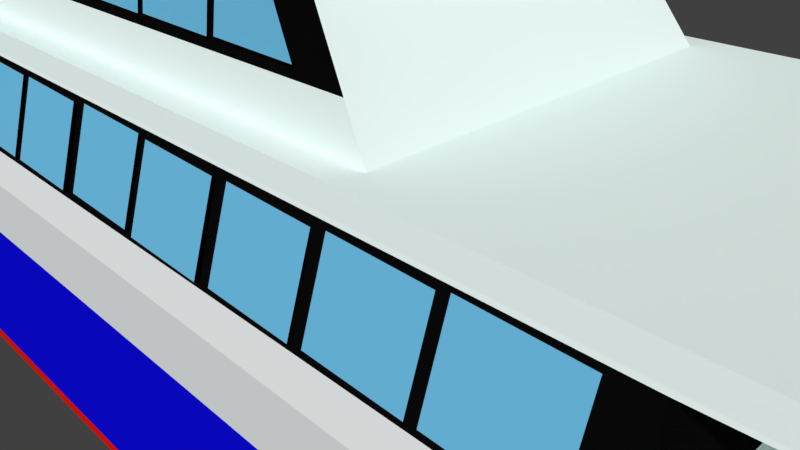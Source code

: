 # Source: STATEK_1.blend  (saved by Blender 2.82.7; exported with 4.5.12 LTS)
import bpy
from mathutils import Matrix  # noqa: F401  (used for matrix-valued properties, if any)

bpy.ops.wm.read_factory_settings(use_empty=True)
scene = bpy.context.scene
scene.name = 'Scene'

# ---- collections
col_collection_1 = bpy.data.collections.new('Collection 1'); scene.collection.children.link(col_collection_1)

# ---- materials (node trees are filled in below, after node groups)
mat_material = bpy.data.materials.new('Material')
mat_material.alpha_threshold = 0.0
mat_material.use_transparent_shadow = False
mat_material.diffuse_color = (0.8795, 1.0, 0.971, 1.0)
mat_material.specular_color = (1.0, 0.9787, 0.9163)
mat_material.roughness = 0.5
mat_material.line_color = (0.0, 0.0, 0.0, 1.0)
mat_material_001 = bpy.data.materials.new('Material.001')
mat_material_001.alpha_threshold = 0.0
mat_material_001.use_transparent_shadow = False
mat_material_001.diffuse_color = (0.004297, 0.003582, 0.8, 1.0)
mat_material_001.roughness = 0.5
mat_material_002 = bpy.data.materials.new('Material.002')
mat_material_002.alpha_threshold = 0.0
mat_material_002.use_transparent_shadow = False
mat_material_002.diffuse_color = (0.003095, 0.003095, 0.003095, 1.0)
mat_material_002.roughness = 0.5
mat_material_003 = bpy.data.materials.new('Material.003')
mat_material_003.alpha_threshold = 0.0
mat_material_003.use_transparent_shadow = False
mat_material_003.diffuse_color = (0.1567, 0.5279, 0.8, 1.0)
mat_material_003.roughness = 0.5
mat_material_004 = bpy.data.materials.new('Material.004')
mat_material_004.alpha_threshold = 0.0
mat_material_004.use_transparent_shadow = False
mat_material_004.diffuse_color = (0.8, 0.01244, 0.003525, 1.0)
mat_material_004.roughness = 0.5
mat_material_005 = bpy.data.materials.new('Material.005')
mat_material_005.alpha_threshold = 0.0
mat_material_005.use_transparent_shadow = False
mat_material_005.diffuse_color = (0.8565, 0.8829, 0.8829, 1.0)
mat_material_005.roughness = 0.5
mat_material_006 = bpy.data.materials.new('Material.006')
mat_material_006.alpha_threshold = 0.0
mat_material_006.use_transparent_shadow = False
mat_material_006.diffuse_color = (0.8, 0.4519, 0.2354, 1.0)
mat_material_006.roughness = 0.5

# ---- material node trees

# ---- world
world_world = bpy.data.worlds.new('World'); scene.world = world_world
world_world.color = (0.05088, 0.05088, 0.05088)
world_world.use_sun_shadow = False
world_world.sun_shadow_jitter_overblur = 0.0
world_world.cycles.sampling_method = 'MANUAL'

# ---- cameras
cam_camera = bpy.data.cameras.new('Camera')
cam_camera.clip_end = 100.0
cam_camera.lens = 35.0
cam_camera.sensor_width = 32.0
cam_camera.sensor_height = 18.0
cam_camera.ortho_scale = 7.314
cam_camera.dof.focus_distance = 0.0
cam_camera.dof.aperture_fstop = 128.0

# ---- meshes
me_cube = bpy.data.meshes.new('Cube')
me_cube.from_pydata([(0.9728, 1.123, -1.087), (0.9728, -1.866, -1.087), (-0.9728, -1.866, -1.087), (-0.9728, 1.265, -1.087), (1.297, 1.123, 1.507), (1.297, -1.925, 1.507), (-1.297, -1.925, 1.507), (-1.297, 1.123, 1.507), (2.474e-07, 1.5, -1.545), (1.548e-08, -1.866, -1.606), (3.247e-07, 2.488, 1.582), (-6.803e-07, -1.925, 1.507), (1.297, 1.123, -0.2183), (1.297, -1.866, -0.2183), (-1.297, -1.866, -0.2183), (-1.297, 1.123, -0.2183), (2.733e-07, 2.107, -0.2183), (-2.176e-07, -1.866, -0.2183), (1.297, 1.123, -0.1278), (1.297, -2.139, -0.1278), (-1.297, -2.139, -0.1278), (-1.297, 1.123, -0.1278), (2.76e-07, 2.135, -0.1278), (-2.418e-07, -2.139, -0.1278), (1.297, 1.123, 1.047), (1.297, -2.021, 1.047), (-1.297, -2.021, 1.047), (-1.297, 1.123, 1.047), (3.11e-07, 2.392, 1.047), (-5.57e-07, -2.021, 1.047), (1.297, 1.123, 1.507), (1.297, -1.627, 1.507), (3.247e-07, 2.48, 1.591), (-1.297, 1.123, 1.507), (-6.803e-07, -1.627, 1.507), (-1.297, -1.627, 1.507), (1.094, 1.069, 2.497), (1.094, -1.902, 2.497), (2.458e-07, 1.756, 2.497), (-1.094, 1.112, 2.497), (-6.019e-07, -1.902, 2.497), (-1.094, -1.902, 2.497), (-1.114, -1.903, 2.362), (-1.114, 1.113, 2.362), (2.535e-07, 1.846, 2.362), (1.114, 1.074, 2.362), (-6.095e-07, -1.903, 2.362), (1.114, -1.903, 2.362), (-1.119, 1.114, 2.339), (2.554e-07, 1.636, 2.339), (1.119, 1.076, 2.339), (1.119, -1.614, 2.339), (-1.119, -1.614, 2.339), (-6.114e-07, -1.614, 2.339), (0.9728, 0.1435, -1.087), (-0.9728, 0.1435, -1.087), (1.297, 0.1266, 1.507), (-1.297, 0.1266, 1.507), (1.808e-07, 0.179, -1.606), (-1.297, 0.1435, -0.2183), (1.297, 0.1435, -0.2183), (-1.297, 0.06529, -0.1278), (1.297, 0.07994, -0.1278), (-1.297, 0.0992, 1.047), (1.297, 0.1138, 1.047), (1.297, 0.1446, 1.507), (-1.297, 0.2122, 1.507), (1.094, 0.09489, 2.497), (-1.094, 0.1259, 2.497), (2.389e-09, 0.1243, 2.497), (1.114, 0.09822, 2.362), (-1.114, 0.1262, 2.362), (-1.119, 0.2095, 2.339), (1.119, 0.1147, 2.339), (0.9601, 0.102, 2.497), (0.9601, -1.214, 2.497), (-5.683e-07, -1.214, 2.497), (-0.9601, -1.214, 2.497), (-3.797e-08, 0.1214, 2.497), (-0.9601, 0.1224, 2.497), (0.822, 0.08472, 3.477), (0.822, -1.042, 3.477), (-5.237e-07, -1.042, 3.477), (-0.822, -1.042, 3.477), (-6.967e-08, 0.1013, 3.477), (-0.822, 0.1022, 3.477), (0.8031, 0.07852, 3.584), (0.8031, -1.148, 3.584), (-5.169e-07, -1.148, 3.584), (-0.8031, -1.148, 3.584), (-7.332e-08, 0.09472, 3.584), (-0.8031, 0.0956, 3.584), (2.233e-07, 1.073, 2.863), (-0.8422, 0.7232, 2.863), (-0.8422, 0.1085, 2.863), (0.8422, 0.6962, 2.863), (0.8422, 0.08917, 2.863), (3.589e-08, 0.1075, 2.863), (1.816e-07, 0.6401, 4.211), (-0.4912, 0.4363, 4.211), (-0.4912, 0.07766, 4.211), (0.4912, 0.4205, 4.211), (0.4912, 0.0664, 4.211), (7.229e-08, 0.07708, 4.211), (1.816e-07, 0.6401, 4.211), (-0.4912, 0.4363, 4.211), (-0.4912, 0.07766, 4.211), (0.4912, 0.4205, 4.211), (0.4912, 0.0664, 4.211), (7.229e-08, 0.07708, 4.211), (0.6618, 0.08038, 3.584), (0.6618, -0.3499, 3.584), (-4.639e-07, -0.3499, 3.584), (-0.6618, -0.3499, 3.584), (-9.834e-08, 0.08606, 3.584), (-0.6618, 0.08637, 3.584), (0.479, 0.07248, 4.217), (0.479, -0.1369, 4.217), (-3.949e-07, -0.1369, 4.217), (-0.479, -0.1369, 4.217), (-1.303e-07, 0.07524, 4.217), (-0.479, 0.07539, 4.217), (0.3242, 0.03896, 4.217), (0.3242, -0.1028, 4.217), (-3.411e-07, -0.1028, 4.217), (-0.3242, -0.1028, 4.217), (-1.62e-07, 0.04083, 4.217), (-0.3242, 0.04094, 4.217), (0.3242, 0.03896, 4.423), (0.3242, -0.1028, 4.423), (-3.411e-07, -0.1028, 4.423), (-0.3242, -0.1028, 4.423), (-1.62e-07, 0.04083, 4.423), (-0.3242, 0.04094, 4.423), (1.945e-07, 0.7629, 4.318), (-0.5973, 0.5075, 4.318), (-0.5973, 0.05802, 4.318), (0.5973, 0.4877, 4.318), (0.5973, 0.04391, 4.318), (6.166e-08, 0.0573, 4.318), (1.379e-07, 0.4938, 4.318), (-0.09589, 0.3934, 4.318), (-0.09589, 0.2168, 4.318), (0.07819, 0.3856, 4.318), (0.07819, 0.2112, 4.318), (1.051e-07, 0.2165, 4.318), (1.249e-07, 0.08502, 5.655), (-0.04381, 0.05521, 5.655), (-0.04381, 0.002763, 5.655), (0.04381, 0.0529, 5.655), (0.04381, 0.001116, 5.655), (1.152e-07, 0.002678, 5.655), (1.249e-07, 0.08502, 5.655), (-0.04381, 0.05521, 5.655), (-0.04381, 0.002763, 5.655), (0.04381, 0.0529, 5.655), (0.04381, 0.001116, 5.655), (1.152e-07, 0.002678, 5.655), (1.266e-07, 0.1017, 5.655), (-0.05797, 0.0623, 5.655), (-0.05797, -0.007104, 5.655), (0.05797, 0.05924, 5.655), (0.05797, -0.009283, 5.655), (1.137e-07, -0.007216, 5.655), (1.266e-07, 0.1017, 5.701), (-0.05797, 0.0623, 5.701), (-0.05797, -0.007104, 5.701), (0.05797, 0.05924, 5.701), (0.05797, -0.009283, 5.701), (1.137e-07, -0.007216, 5.701), (0.4864, 1.437, -1.347), (0.4864, -1.866, -1.347), (0.6485, 2.076, 1.507), (0.6485, -1.925, 1.507), (0.6485, -1.866, -0.2183), (0.6485, 1.844, -0.2183), (0.6485, 1.856, -0.1278), (0.6485, -2.139, -0.1278), (0.6485, 2.014, 1.047), (0.6485, -2.021, 1.047), (0.6485, 2.076, 1.507), (0.6485, -1.627, 1.507), (0.5469, 1.66, 2.497), (0.5469, -1.902, 2.497), (0.5569, -1.903, 2.362), (0.5569, 1.708, 2.362), (0.5593, 1.645, 2.339), (0.5593, -1.614, 2.339), (0.5469, 0.1096, 2.497), (0.4864, 0.1612, -1.347), (0.48, -1.214, 2.497), (0.48, 0.1117, 2.497), (0.411, -1.042, 3.477), (0.411, 0.09301, 3.477), (0.4015, -1.148, 3.584), (0.4015, 0.08662, 3.584), (0.4211, 0.8844, 2.863), (0.4211, 0.09832, 2.863), (0.2456, 0.5303, 4.211), (0.2456, 0.07174, 4.211), (0.2456, 0.5303, 4.211), (0.2456, 0.07174, 4.211), (0.3309, -0.3499, 3.584), (0.3309, 0.08322, 3.584), (0.2395, -0.1369, 4.217), (0.2395, 0.07386, 4.217), (0.1621, -0.1028, 4.217), (0.1621, 0.0399, 4.217), (0.1621, -0.1028, 4.423), (0.1621, 0.0399, 4.423), (0.2987, 0.6253, 4.318), (0.2987, 0.0506, 4.318), (0.0391, 0.4397, 4.318), (0.0391, 0.2138, 4.318), (0.0219, 0.06896, 5.655), (0.0219, 0.001897, 5.655), (0.0219, 0.06896, 5.655), (0.0219, 0.001897, 5.655), (0.02899, 0.0805, 5.655), (0.02899, -0.00825, 5.655), (0.02899, 0.0805, 5.701), (0.02899, -0.00825, 5.701), (0.2432, 1.473, -1.476), (0.2432, -1.866, -1.476), (0.3243, 2.326, 1.507), (0.3243, -1.925, 1.507), (0.3243, -1.866, -0.2183), (0.3243, 1.977, -0.2183), (0.3243, 1.995, -0.1278), (0.3243, -2.139, -0.1278), (0.3243, 2.233, 1.047), (0.3243, -2.021, 1.047), (0.3243, 2.326, 1.507), (0.3243, -1.627, 1.507), (0.2735, 1.729, 2.497), (0.2735, -1.902, 2.497), (0.2784, -1.903, 2.362), (0.2797, -1.614, 2.339), (0.2432, 0.1701, -1.476), (0.24, -1.214, 2.497), (0.2055, -1.042, 3.477), (0.2008, -1.148, 3.584), (0.2105, 0.9785, 2.863), (0.1228, 0.5852, 4.211), (0.1228, 0.5852, 4.211), (0.1655, -0.3499, 3.584), (0.1197, -0.1369, 4.217), (0.08106, -0.1028, 4.217), (0.08106, -0.1028, 4.423), (0.1493, 0.6941, 4.318), (0.01955, 0.4667, 4.318), (0.01095, 0.07699, 5.655), (0.01095, 0.07699, 5.655), (0.01449, 0.09112, 5.655), (0.01449, 0.09112, 5.701), (0.2784, 1.798, 2.362), (0.2797, 1.703, 2.339), (0.2735, 0.1169, 2.497), (0.24, 0.1165, 2.497), (0.2055, 0.09716, 3.477), (0.2008, 0.09067, 3.584), (0.2105, 0.1029, 2.863), (0.1228, 0.07441, 4.211), (0.1228, 0.07441, 4.211), (0.1655, 0.08464, 3.584), (0.1197, 0.07455, 4.217), (0.08106, 0.04037, 4.217), (0.08106, 0.04037, 4.423), (0.1493, 0.05395, 4.318), (0.01955, 0.2152, 4.318), (0.01095, 0.002288, 5.655), (0.01095, 0.002288, 5.655), (0.01449, -0.007733, 5.655), (0.01449, -0.007733, 5.701), (0.9386, 1.412, 2.362), (0.9422, 1.381, 2.339), (0.8204, 0.1022, 2.497), (0.7201, 0.1068, 2.497), (0.6165, 0.08887, 3.477), (0.6023, 0.08257, 3.584), (0.6316, 0.09374, 2.863), (0.3684, 0.06907, 4.211), (0.3684, 0.06907, 4.211), (0.4964, 0.0818, 3.584), (0.3592, 0.07317, 4.217), (0.2432, 0.03943, 4.217), (0.2432, 0.03943, 4.423), (0.448, 0.04726, 4.318), (0.05865, 0.2125, 4.318), (0.03286, 0.001507, 5.655), (0.03286, 0.001507, 5.655), (0.04348, -0.008767, 5.655), (0.04348, -0.008767, 5.701), (0.8329, 1.3, -1.217), (0.7296, -1.866, -1.217), (1.076, 1.62, 1.507), (0.9728, -1.925, 1.507), (0.9728, -1.866, -0.2183), (1.076, 1.504, -0.2183), (1.076, 1.51, -0.1278), (0.9728, -2.139, -0.1278), (1.076, 1.589, 1.047), (0.9728, -2.021, 1.047), (1.076, 1.62, 1.507), (0.9728, -1.627, 1.507), (0.9237, 1.385, 2.497), (0.8204, -1.902, 2.497), (0.8353, -1.903, 2.362), (0.839, -1.614, 2.339), (0.7296, 0.1524, -1.217), (0.7201, -1.214, 2.497), (0.6165, -1.042, 3.477), (0.6023, -1.148, 3.584), (0.6316, 0.7903, 2.863), (0.3684, 0.4754, 4.211), (0.3684, 0.4754, 4.211), (0.4964, -0.3499, 3.584), (0.3592, -0.1369, 4.217), (0.2432, -0.1028, 4.217), (0.2432, -0.1028, 4.423), (0.448, 0.5565, 4.318), (0.05865, 0.4127, 4.318), (0.03286, 0.06093, 5.655), (0.03286, 0.06093, 5.655), (0.04348, 0.06987, 5.655), (0.04348, 0.06987, 5.701), (-0.4864, 1.488, -1.347), (-0.4864, -1.866, -1.347), (-0.6485, 2.076, 1.507), (-0.6485, -1.925, 1.507), (-0.6485, 1.844, -0.2183), (-0.6485, -1.866, -0.2183), (-0.6485, 1.856, -0.1278), (-0.6485, -2.139, -0.1278), (-0.6485, 2.014, 1.047), (-0.6485, -2.021, 1.047), (-0.6485, 2.076, 1.507), (-0.6485, -1.627, 1.507), (-0.5469, 1.682, 2.497), (-0.5469, -1.902, 2.497), (-0.5569, -1.903, 2.362), (-0.5569, 1.728, 2.362), (-0.5593, 1.664, 2.339), (-0.5593, -1.614, 2.339), (-0.5469, 0.1251, 2.497), (-0.4864, 0.1612, -1.347), (-0.48, -1.214, 2.497), (-0.48, 0.1219, 2.497), (-0.411, -1.042, 3.477), (-0.411, 0.1018, 3.477), (-0.4015, -1.148, 3.584), (-0.4015, 0.09516, 3.584), (-0.4211, 0.8979, 2.863), (-0.4211, 0.108, 2.863), (-0.2456, 0.5382, 4.211), (-0.2456, 0.07737, 4.211), (-0.2456, 0.5382, 4.211), (-0.2456, 0.07737, 4.211), (-0.3309, -0.3499, 3.584), (-0.3309, 0.08621, 3.584), (-0.2395, -0.1369, 4.217), (-0.2395, 0.07532, 4.217), (-0.1621, -0.1028, 4.217), (-0.1621, 0.04088, 4.217), (-0.1621, -0.1028, 4.423), (-0.1621, 0.04088, 4.423), (-0.2987, 0.6352, 4.318), (-0.2987, 0.05766, 4.318), (-0.04795, 0.4436, 4.318), (-0.04795, 0.2166, 4.318), (-0.0219, 0.07011, 5.655), (-0.0219, 0.002721, 5.655), (-0.0219, 0.07011, 5.655), (-0.0219, 0.002721, 5.655), (-0.02899, 0.08202, 5.655), (-0.02899, -0.00716, 5.655), (-0.02899, 0.08202, 5.701), (-0.02899, -0.00716, 5.701), (-0.2784, 1.808, 2.362), (-0.2797, 1.712, 2.339), (-0.2735, 0.1247, 2.497), (-0.24, 0.1216, 2.497), (-0.2055, 0.1015, 3.477), (-0.2008, 0.09494, 3.584), (-0.2105, 0.1077, 2.863), (-0.1228, 0.07722, 4.211), (-0.1228, 0.07722, 4.211), (-0.1655, 0.08614, 3.584), (-0.1197, 0.07528, 4.217), (-0.08106, 0.04086, 4.217), (-0.08106, 0.04086, 4.423), (-0.1493, 0.05748, 4.318), (-0.02397, 0.2165, 4.318), (-0.01095, 0.0027, 5.655), (-0.01095, 0.0027, 5.655), (-0.01449, -0.007188, 5.655), (-0.01449, -0.007188, 5.701), (-0.2432, 1.513, -1.476), (-0.2432, -1.866, -1.476), (-0.3243, 2.326, 1.507), (-0.3243, -1.925, 1.507), (-0.3243, 1.977, -0.2183), (-0.3243, -1.866, -0.2183), (-0.3243, 1.995, -0.1278), (-0.3243, -2.139, -0.1278), (-0.3243, 2.233, 1.047), (-0.3243, -2.021, 1.047), (-0.3243, 2.326, 1.507), (-0.3243, -1.627, 1.507), (-0.2735, 1.74, 2.497), (-0.2735, -1.902, 2.497), (-0.2784, -1.903, 2.362), (-0.2797, -1.614, 2.339), (-0.2432, 0.1701, -1.476), (-0.24, -1.214, 2.497), (-0.2055, -1.042, 3.477), (-0.2008, -1.148, 3.584), (-0.2105, 0.9853, 2.863), (-0.1228, 0.5891, 4.211), (-0.1228, 0.5891, 4.211), (-0.1655, -0.3499, 3.584), (-0.1197, -0.1369, 4.217), (-0.08106, -0.1028, 4.217), (-0.08106, -0.1028, 4.423), (-0.1493, 0.699, 4.318), (-0.02397, 0.4687, 4.318), (-0.01095, 0.07757, 5.655), (-0.01095, 0.07757, 5.655), (-0.01449, 0.09188, 5.655), (-0.01449, 0.09188, 5.701), (-0.8329, 1.341, -1.217), (-0.7296, -1.866, -1.217), (-1.076, 1.62, 1.507), (-0.9728, -1.925, 1.507), (-1.076, 1.504, -0.2183), (-0.9728, -1.866, -0.2183), (-1.076, 1.51, -0.1278), (-0.9728, -2.139, -0.1278), (-1.076, 1.589, 1.047), (-0.9728, -2.021, 1.047), (-1.076, 1.62, 1.507), (-0.9728, -1.627, 1.507), (-0.9237, 1.418, 2.497), (-0.8204, -1.902, 2.497), (-0.8353, -1.903, 2.362), (-0.839, -1.614, 2.339), (-0.7296, 0.1524, -1.217), (-0.7201, -1.214, 2.497), (-0.6165, -1.042, 3.477), (-0.6023, -1.148, 3.584), (-0.6316, 0.8106, 2.863), (-0.3684, 0.4872, 4.211), (-0.3684, 0.4872, 4.211), (-0.4964, -0.3499, 3.584), (-0.3592, -0.1369, 4.217), (-0.2432, -0.1028, 4.217), (-0.2432, -0.1028, 4.423), (-0.448, 0.5713, 4.318), (-0.07192, 0.4185, 4.318), (-0.03286, 0.06266, 5.655), (-0.03286, 0.06266, 5.655), (-0.04348, 0.07216, 5.655), (-0.04348, 0.07216, 5.701), (-0.9386, 1.441, 2.362), (-0.9422, 1.41, 2.339), (-0.8204, 0.1255, 2.497), (-0.7201, 0.1221, 2.497), (-0.6165, 0.102, 3.477), (-0.6023, 0.09538, 3.584), (-0.6316, 0.1082, 2.863), (-0.3684, 0.07751, 4.211), (-0.3684, 0.07751, 4.211), (-0.4964, 0.08629, 3.584), (-0.3592, 0.07536, 4.217), (-0.2432, 0.04091, 4.217), (-0.2432, 0.04091, 4.423), (-0.448, 0.05784, 4.318), (-0.07192, 0.2167, 4.318), (-0.03286, 0.002742, 5.655), (-0.03286, 0.002742, 5.655), (-0.04348, -0.007132, 5.655), (-0.04348, -0.007132, 5.701), (1.134, -1.392, 2.303), (1.252, -1.39, 1.775), (1.137, -1.557, 2.296), (1.254, -1.555, 1.768), (1.254, -1.372, 1.771), (1.14, -1.375, 2.287), (1.252, -1.211, 1.778), (1.137, -1.213, 2.294), (1.258, -1.188, 1.77), (1.144, -1.191, 2.281), (1.255, -1.028, 1.777), (1.141, -1.031, 2.288), (-1.137, 1.115, 2.251), (2.627e-07, 1.725, 2.26), (1.137, 1.08, 2.251), (1.137, -1.615, 2.251), (-1.137, -1.615, 2.251), (-6.187e-07, -1.615, 2.251), (1.137, 0.1178, 2.251), (-1.137, 0.2098, 2.251), (0.5687, -1.615, 2.251), (0.5687, 1.69, 2.251), (0.2843, -1.615, 2.251), (0.2843, 1.768, 2.251), (0.9563, 1.406, 2.251), (0.853, -1.615, 2.251), (-0.5687, -1.615, 2.251), (-0.5687, 1.708, 2.251), (-0.2843, 1.777, 2.251), (-0.2843, -1.615, 2.251), (-0.853, -1.615, 2.251), (-0.9563, 1.432, 2.251), (-1.249, 1.12, 1.731), (3.06e-07, 2.253, 1.793), (1.249, 1.11, 1.731), (1.249, -1.623, 1.731), (-1.249, -1.623, 1.731), (-6.617e-07, -1.623, 1.731), (1.249, 0.1365, 1.731), (-1.249, 0.2115, 1.731), (0.6245, -1.623, 1.731), (0.6245, 1.96, 1.731), (0.3122, -1.623, 1.731), (0.3122, 2.158, 1.731), (1.04, 1.556, 1.731), (0.9367, -1.623, 1.731), (-0.6245, -1.623, 1.731), (-0.6245, 1.965, 1.731), (-0.3122, 2.16, 1.731), (-0.3122, -1.623, 1.731), (-0.9367, -1.623, 1.731), (-1.04, 1.563, 1.731), (1.27, -1.005, 1.78), (1.156, -1.007, 2.292), (1.267, -0.8452, 1.787), (1.153, -0.8474, 2.298), (1.255, -0.8185, 1.788), (1.142, -0.8207, 2.299), (1.253, -0.6585, 1.795), (1.139, -0.6608, 2.306), (1.266, -0.634, 1.788), (1.152, -0.6362, 2.299), (1.263, -0.474, 1.794), (1.149, -0.4763, 2.306), (1.259, -0.4472, 1.78), (1.145, -0.4494, 2.291), (1.257, -0.2872, 1.787), (1.143, -0.2895, 2.298), (1.261, -0.2626, 1.779), (1.147, -0.2648, 2.29), (1.258, -0.1026, 1.785), (1.144, -0.1048, 2.297), (1.257, 0.1435, 1.781), (1.143, 0.1413, 2.292), (1.255, 0.3035, 1.788), (1.141, 0.3013, 2.299), (1.251, 0.8842, 1.831), (1.137, 0.882, 2.343), (1.248, 1.044, 1.838), (1.134, 1.042, 2.349), (1.258, 0.3238, 1.786), (1.144, 0.3216, 2.297), (1.255, 0.4838, 1.793), (1.141, 0.4816, 2.304), (1.253, 0.5088, 1.795), (1.139, 0.5066, 2.306), (1.25, 0.6688, 1.802), (1.136, 0.6665, 2.313), (0.9245, -0.7527, 2.837), (0.8449, -0.755, 3.335), (0.9217, -0.5927, 2.843), (0.8421, -0.595, 3.342), (1.313, -0.06868, 1.505), (1.126, -0.07113, 2.344), (1.309, 0.1049, 1.516), (1.122, 0.1024, 2.355), (1.134, -1.392, 2.303), (1.252, -1.39, 1.775), (1.137, -1.557, 2.296), (1.254, -1.555, 1.768), (1.254, -1.372, 1.771), (1.14, -1.375, 2.287), (1.252, -1.211, 1.778), (1.137, -1.213, 2.294), (1.258, -1.188, 1.77), (1.144, -1.191, 2.281), (1.255, -1.028, 1.777), (1.141, -1.031, 2.288), (1.27, -1.005, 1.78), (1.156, -1.007, 2.292), (1.267, -0.8452, 1.787), (1.153, -0.8474, 2.298), (1.255, -0.8185, 1.788), (1.142, -0.8207, 2.299), (1.253, -0.6585, 1.795), (1.139, -0.6608, 2.306), (1.266, -0.634, 1.788), (1.152, -0.6362, 2.299), (1.263, -0.474, 1.794), (1.149, -0.4763, 2.306), (1.259, -0.4472, 1.78), (1.145, -0.4494, 2.291), (1.257, -0.2872, 1.787), (1.143, -0.2895, 2.298), (1.261, -0.2626, 1.779), (1.147, -0.2648, 2.29), (1.258, -0.1026, 1.785), (1.144, -0.1048, 2.297), (1.257, 0.1435, 1.781), (1.143, 0.1413, 2.292), (1.255, 0.3035, 1.788), (1.141, 0.3013, 2.299), (0.926, -0.927, 2.838), (0.8495, -0.9293, 3.334), (0.9232, -0.7671, 2.845), (0.8467, -0.7693, 3.341), (1.258, 0.3238, 1.786), (1.144, 0.3216, 2.297), (1.255, 0.4838, 1.793), (1.141, 0.4816, 2.304), (1.253, 0.5088, 1.795), (1.139, 0.5066, 2.306), (1.25, 0.6688, 1.802), (1.136, 0.6665, 2.313), (1.245, 0.6938, 1.825), (1.131, 0.6915, 2.336), (1.242, 0.8538, 1.831), (1.128, 0.8515, 2.342), (1.256, -0.06868, 1.505), (1.069, -0.07113, 2.344), (1.251, 0.1049, 1.516), (1.064, 0.1024, 2.355), (-1.131, -1.394, 2.323), (-1.259, -1.392, 1.794), (-1.134, -1.559, 2.316), (-1.262, -1.557, 1.787), (-1.262, -1.374, 1.791), (-1.137, -1.376, 2.306), (-1.259, -1.213, 1.798), (-1.134, -1.215, 2.313), (-1.266, -1.19, 1.789), (-1.142, -1.192, 2.3), (-1.263, -1.03, 1.796), (-1.139, -1.032, 2.307), (-1.279, -1.007, 1.8), (-1.155, -1.009, 2.311), (-1.276, -0.847, 1.807), (-1.152, -0.8492, 2.318), (-1.263, -0.8203, 1.807), (-1.139, -0.8225, 2.318), (-1.26, -0.6603, 1.814), (-1.136, -0.6626, 2.325), (-1.275, -0.6358, 1.807), (-1.151, -0.638, 2.318), (-1.272, -0.4758, 1.814), (-1.148, -0.4781, 2.325), (-1.267, -0.449, 1.799), (-1.144, -0.4512, 2.311), (-1.264, -0.289, 1.806), (-1.14, -0.2913, 2.317), (-1.269, -0.2644, 1.798), (-1.145, -0.2666, 2.309), (-1.266, -0.1044, 1.805), (-1.142, -0.1067, 2.316), (-1.265, 0.1417, 1.801), (-1.141, 0.1395, 2.312), (-1.262, 0.3017, 1.807), (-1.138, 0.2995, 2.319), (-1.252, 0.8824, 1.801), (-1.128, 0.8802, 2.312), (-1.249, 1.042, 1.808), (-1.125, 1.04, 2.319), (-1.265, 0.322, 1.805), (-1.142, 0.3198, 2.317), (-1.262, 0.482, 1.812), (-1.139, 0.4798, 2.323), (-1.26, 0.507, 1.815), (-1.136, 0.5047, 2.326), (-1.257, 0.667, 1.821), (-1.133, 0.6647, 2.333), (-1.252, 0.692, 1.806), (-1.128, 0.6897, 2.317), (-1.249, 0.852, 1.813), (-1.125, 0.8497, 2.324), (-1.337, -0.07048, 1.525), (-1.134, -0.07294, 2.363), (-1.332, 0.1031, 1.536), (-1.129, 0.1006, 2.374), (0.9168, -0.5743, 2.825), (0.851, -0.5765, 3.336), (0.914, -0.4143, 2.832), (0.8482, -0.4165, 3.343), (0.9206, -0.2218, 2.842), (0.8521, -0.2283, 3.3), (0.9178, -0.05615, 2.848), (0.8696, -0.06021, 3.156), (0.9217, -0.0388, 2.836), (0.8712, -0.04682, 3.126), (0.9203, 0.07927, 2.84), (0.881, -0.03289, 3.102), (0.9294, -1.104, 2.845), (0.8517, -1.028, 3.331), (0.9266, -0.9436, 2.852), (0.8489, -0.9459, 3.337), (0.9275, -0.3957, 2.832), (0.8588, -0.398, 3.343), (0.9247, -0.2357, 2.838), (0.856, -0.238, 3.297), (-5.281e-07, -1.059, 3.381), (-0.8354, -1.059, 3.381), (-0.8354, 0.1042, 3.381), (-6.657e-08, 0.1033, 3.381), (0.8354, -1.059, 3.381), (0.8354, 0.08641, 3.381), (0.4177, 0.09483, 3.381), (0.4177, -1.059, 3.381), (0.2089, -1.059, 3.381), (0.2089, 0.09905, 3.381), (0.6266, 0.09062, 3.381), (0.6266, -1.059, 3.381), (-0.4177, -1.059, 3.381), (-0.4177, 0.1037, 3.381), (-0.2089, 0.1035, 3.381), (-0.2089, -1.059, 3.381), (-0.6266, -1.059, 3.381), (-0.6266, 0.1039, 3.381), (-0.9222, -1.167, 2.766), (-4.667e-08, 0.1159, 2.766), (-5.561e-07, -1.167, 2.766), (-0.9222, 0.1169, 2.766), (0.9222, -1.167, 2.766), (0.9222, 0.09726, 2.766), (0.4611, 0.1066, 2.766), (0.4611, -1.167, 2.766), (0.2305, -1.167, 2.766), (0.2305, 0.1112, 2.766), (0.6916, 0.1019, 2.766), (0.6916, -1.167, 2.766), (-0.4611, -1.167, 2.766), (-0.4611, 0.1164, 2.766), (-0.2305, 0.1161, 2.766), (-0.2305, -1.167, 2.766), (-0.6916, -1.167, 2.766), (-0.6916, 0.1166, 2.766), (-0.9335, -0.7344, 2.837), (-0.8777, -0.7366, 3.336), (-0.9315, -0.5744, 2.844), (-0.8757, -0.5767, 3.343), (-0.9345, -0.9087, 2.839), (-0.8809, -0.911, 3.334), (-0.9326, -0.7487, 2.846), (-0.8789, -0.751, 3.341), (-0.928, -0.5559, 2.826), (-0.8819, -0.5582, 3.337), (-0.9261, -0.3959, 2.832), (-0.88, -0.3982, 3.343), (-0.9307, -0.2035, 2.842), (-0.8827, -0.21, 3.301), (-0.9287, -0.03782, 2.849), (-0.895, -0.04188, 3.157), (-0.9315, -0.02047, 2.837), (-0.8961, -0.0285, 3.126), (-0.9305, 0.09759, 2.84), (-0.903, -0.01457, 3.103), (-0.9369, -1.085, 2.845), (-0.8824, -1.009, 3.331), (-0.9349, -0.9253, 2.852), (-0.8805, -0.9276, 3.338), (-0.9355, -0.3774, 2.832), (-0.8874, -0.3797, 3.343), (-0.9336, -0.2174, 2.839), (-0.8855, -0.2197, 3.298), (-0.5718, 0.5022, 3.902), (1.912e-07, 0.7394, 3.902), (0.5718, 0.07163, 3.902), (6.394e-08, 0.08406, 3.902), (0.5718, 0.4838, 3.902), (-0.5718, 0.08473, 3.902), (0.2859, 0.6116, 3.902), (0.2859, 0.07784, 3.902), (0.143, 0.08095, 3.902), (0.143, 0.6755, 3.902), (0.4289, 0.5477, 3.902), (0.4289, 0.07474, 3.902), (-0.2859, 0.0844, 3.902), (-0.2859, 0.6208, 3.902), (-0.143, 0.6801, 3.902), (-0.143, 0.08423, 3.902), (-0.4289, 0.08457, 3.902), (-0.4289, 0.5615, 3.902), (0.6973, 0.09411, 3.46), (0.5809, 0.09281, 3.874), (0.6951, 0.1863, 3.465), (0.5786, 0.185, 3.88), (0.6975, 0.1984, 3.459), (0.581, 0.1971, 3.874), (0.6952, 0.2906, 3.465), (0.5788, 0.2893, 3.879), (0.6988, 0.3028, 3.464), (0.5824, 0.3015, 3.871), (0.6966, 0.3976, 3.47), (0.5801, 0.3963, 3.876), (0.6954, 0.4095, 3.466), (0.579, 0.4082, 3.88), (0.6931, 0.5519, 3.471), (0.5767, 0.4734, 3.886), (-0.4419, 0.5915, 3.388), (0.2526, 0.2825, 3.395), (-0.4171, 0.4489, 3.859), (0.2774, 0.14, 3.867), (0.5553, -0.0581, 3.411), (0.4794, -0.09341, 3.826), (0.2906, 0.03709, 3.417), (0.3573, -0.0502, 3.831), (0.6622, 0.5822, 3.479), (0.5601, 0.4989, 3.882), (0.0246, 0.8642, 3.483), (0.02247, 0.7359, 3.886), (-0.6627, 0.6065, 3.482), (-0.568, 0.5162, 3.885), (-0.02862, 0.8754, 3.486), (-0.01767, 0.7442, 3.879), (-0.695, 0.1088, 3.457), (-0.5903, 0.1075, 3.872), (-0.6973, 0.201, 3.463), (-0.5926, 0.1997, 3.877), (-0.6949, 0.2131, 3.457), (-0.5902, 0.2118, 3.872), (-0.6971, 0.3053, 3.463), (-0.5925, 0.304, 3.877), (-0.6935, 0.3175, 3.462), (-0.5889, 0.3162, 3.868), (-0.6958, 0.4123, 3.468), (-0.5911, 0.411, 3.874), (-0.6969, 0.4242, 3.463), (-0.5923, 0.4229, 3.878), (-0.6992, 0.5666, 3.469), (-0.5945, 0.4881, 3.883), (2.063e-07, 0.8971, 3.41), (5.067e-08, 0.09514, 3.41), (-0.6998, 0.6068, 3.41), (0.6998, 0.07993, 3.41), (0.6998, 0.5843, 3.41), (-0.6998, 0.09597, 3.41), (0.3499, 0.7407, 3.41), (0.3499, 0.08753, 3.41), (0.1749, 0.09134, 3.41), (0.1749, 0.8189, 3.41), (0.5248, 0.6625, 3.41), (0.5248, 0.08373, 3.41), (-0.3499, 0.09555, 3.41), (-0.3499, 0.7519, 3.41), (-0.1749, 0.8245, 3.41), (-0.1749, 0.09535, 3.41), (-0.5248, 0.09576, 3.41), (-0.5248, 0.6793, 3.41), (-0.5665, 0.4978, 3.922), (0.5665, 0.07128, 3.922), (0.5665, 0.4796, 3.922), (-0.5665, 0.08427, 3.922), (0.2833, 0.6062, 3.922), (0.2833, 0.07744, 3.922), (0.1416, 0.08052, 3.922), (0.1416, 0.6695, 3.922), (0.4249, 0.5429, 3.922), (0.4249, 0.07436, 3.922), (-0.2833, 0.08394, 3.922), (-0.2833, 0.6153, 3.922), (-0.1416, 0.6741, 3.922), (-0.1416, 0.08377, 3.922), (-0.4249, 0.0841, 3.922), (-0.4249, 0.5566, 3.922), (1.905e-07, 0.7329, 3.922), (6.448e-08, 0.0836, 3.922)], [], [(446, 431, 2, 55), (57, 6, 35, 66), (64, 56, 5, 25), (439, 433, 6, 26), (63, 57, 7, 27), (434, 430, 3, 15), (227, 222, 8, 16), (231, 225, 11, 29), (296, 5, 31, 304), (238, 223, 9, 58), (223, 226, 17, 9), (228, 227, 16, 22), (436, 434, 15, 21), (55, 59, 15, 3), (431, 435, 14, 2), (54, 60, 13, 1), (438, 436, 21, 27), (230, 228, 22, 28), (226, 229, 23, 17), (59, 61, 21, 15), (435, 437, 20, 14), (60, 62, 19, 13), (224, 230, 28, 10), (432, 438, 27, 7), (229, 231, 29, 23), (61, 63, 27, 21), (437, 439, 26, 20), (62, 64, 25, 19), (463, 43, 39, 442), (71, 42, 41, 68), (432, 7, 33, 440), (224, 10, 32, 232), (400, 11, 34, 408), (56, 4, 30, 65), (37, 67, 74, 75), (410, 40, 76, 414), (255, 44, 38, 234), (411, 46, 40, 410), (70, 45, 36, 67), (307, 47, 37, 306), (308, 51, 47, 307), (73, 50, 45, 70), (412, 53, 46, 411), (256, 49, 44, 255), (72, 52, 42, 71), (464, 48, 43, 463), (513, 494, 48, 464), (501, 498, 52, 72), (505, 495, 49, 256), (511, 499, 53, 412), (500, 496, 50, 73), (507, 497, 51, 308), (497, 500, 73, 51), (494, 501, 72, 48), (48, 72, 71, 43), (51, 73, 70, 47), (47, 70, 67, 37), (67, 36, 95, 96), (380, 69, 97, 384), (5, 56, 65, 31), (43, 71, 68, 39), (18, 24, 64, 62), (20, 26, 63, 61), (12, 18, 62, 60), (14, 20, 61, 59), (0, 12, 60, 54), (2, 14, 59, 55), (222, 238, 58, 8), (26, 6, 57, 63), (24, 4, 56, 64), (7, 57, 66, 33), (430, 446, 55, 3), (727, 712, 85, 467), (725, 710, 82, 415), (465, 68, 79, 466), (306, 37, 75, 310), (257, 69, 78, 258), (68, 41, 77, 79), (81, 80, 86, 87), (311, 81, 87, 312), (712, 711, 83, 85), (721, 714, 81, 311), (714, 715, 80, 81), (719, 713, 84, 259), (468, 91, 115, 472), (416, 88, 112, 420), (259, 84, 90, 260), (415, 82, 88, 416), (467, 85, 91, 468), (85, 83, 89, 91), (867, 859, 102, 281), (873, 858, 99, 451), (39, 68, 94, 93), (442, 39, 93, 450), (276, 67, 96, 280), (234, 38, 92, 242), (243, 98, 104, 244), (385, 103, 109, 386), (859, 860, 101, 102), (858, 861, 100, 99), (871, 875, 103, 385), (865, 874, 98, 243), (108, 107, 137, 138), (282, 108, 138, 287), (451, 99, 105, 452), (281, 102, 108, 282), (102, 101, 107, 108), (99, 100, 106, 105), (115, 113, 119, 121), (472, 115, 121, 473), (91, 89, 113, 115), (312, 87, 111, 316), (87, 86, 110, 111), (260, 90, 114, 264), (421, 118, 124, 422), (265, 120, 126, 266), (316, 111, 117, 317), (111, 110, 116, 117), (264, 114, 120, 265), (420, 112, 118, 421), (127, 125, 131, 133), (474, 127, 133, 475), (473, 121, 127, 474), (121, 119, 125, 127), (317, 117, 123, 318), (117, 116, 122, 123), (475, 133, 131, 456), (267, 132, 130, 248), (318, 123, 129, 319), (123, 122, 128, 129), (266, 126, 132, 267), (422, 124, 130, 423), (457, 135, 141, 458), (249, 134, 140, 250), (105, 106, 136, 135), (386, 109, 139, 391), (244, 104, 134, 249), (452, 105, 135, 457), (141, 142, 148, 147), (144, 143, 149, 150), (287, 138, 144, 288), (138, 137, 143, 144), (135, 136, 142, 141), (391, 139, 145, 392), (459, 147, 153, 460), (251, 146, 152, 252), (392, 145, 151, 393), (250, 140, 146, 251), (458, 141, 147, 459), (288, 144, 150, 289), (394, 157, 163, 395), (153, 154, 160, 159), (289, 150, 156, 290), (150, 149, 155, 156), (147, 148, 154, 153), (393, 151, 157, 394), (291, 162, 168, 292), (461, 159, 165, 462), (252, 152, 158, 253), (460, 153, 159, 461), (290, 156, 162, 291), (156, 155, 161, 162), (254, 164, 169, 273), (462, 165, 166, 481), (162, 161, 167, 168), (159, 160, 166, 165), (395, 163, 169, 396), (253, 158, 164, 254), (324, 218, 220, 325), (325, 220, 221, 292), (271, 217, 219, 272), (323, 216, 218, 324), (272, 219, 221, 273), (270, 215, 217, 271), (269, 213, 215, 270), (321, 212, 214, 322), (322, 214, 216, 323), (268, 211, 213, 269), (315, 200, 210, 320), (320, 210, 212, 321), (285, 207, 209, 286), (247, 206, 208, 248), (286, 209, 208, 319), (246, 204, 206, 247), (283, 203, 205, 284), (245, 202, 204, 246), (284, 205, 207, 285), (279, 195, 203, 283), (241, 194, 202, 245), (262, 199, 201, 263), (263, 201, 211, 268), (866, 862, 198, 314), (314, 198, 200, 315), (305, 182, 196, 313), (257, 188, 197, 261), (864, 863, 199, 262), (278, 193, 195, 279), (720, 716, 193, 278), (718, 717, 192, 240), (240, 192, 194, 241), (276, 188, 191, 277), (235, 183, 190, 239), (293, 309, 189, 170), (504, 502, 187, 237), (506, 503, 186, 275), (275, 186, 185, 274), (237, 187, 184, 236), (236, 184, 183, 235), (274, 185, 182, 305), (295, 172, 180, 303), (300, 302, 179, 177), (295, 301, 178, 172), (297, 300, 177, 174), (301, 299, 176, 178), (299, 298, 175, 176), (294, 297, 174, 171), (309, 294, 171, 189), (225, 173, 181, 233), (302, 296, 173, 179), (298, 293, 170, 175), (11, 225, 233, 34), (46, 236, 235, 40), (53, 237, 236, 46), (499, 504, 237, 53), (40, 235, 239, 76), (82, 240, 241, 88), (710, 718, 240, 82), (875, 864, 262, 103), (69, 257, 261, 97), (109, 263, 268, 139), (103, 262, 263, 109), (88, 241, 245, 112), (112, 245, 246, 118), (118, 246, 247, 124), (124, 247, 248, 130), (139, 268, 269, 145), (145, 269, 270, 151), (151, 270, 271, 157), (163, 272, 273, 169), (157, 271, 272, 163), (218, 253, 254, 220), (220, 254, 273, 221), (216, 252, 253, 218), (212, 250, 251, 214), (214, 251, 252, 216), (200, 244, 249, 210), (210, 249, 250, 212), (207, 266, 267, 209), (209, 267, 248, 208), (203, 264, 265, 205), (205, 265, 266, 207), (195, 260, 264, 203), (862, 865, 243, 198), (198, 243, 244, 200), (182, 234, 242, 196), (193, 259, 260, 195), (716, 719, 259, 193), (188, 257, 258, 191), (170, 189, 238, 222), (503, 505, 256, 186), (186, 256, 255, 185), (185, 255, 234, 182), (172, 224, 232, 180), (177, 179, 231, 229), (172, 178, 230, 224), (174, 177, 229, 226), (178, 176, 228, 230), (176, 175, 227, 228), (171, 174, 226, 223), (189, 171, 223, 238), (179, 173, 225, 231), (175, 170, 222, 227), (12, 0, 293, 298), (25, 5, 296, 302), (54, 1, 294, 309), (1, 13, 297, 294), (18, 12, 298, 299), (24, 18, 299, 301), (13, 19, 300, 297), (4, 24, 301, 295), (19, 25, 302, 300), (4, 295, 303, 30), (45, 274, 305, 36), (50, 275, 274, 45), (496, 506, 275, 50), (0, 54, 309, 293), (67, 276, 277, 74), (715, 720, 278, 80), (80, 278, 279, 86), (36, 305, 313, 95), (101, 314, 315, 107), (860, 866, 314, 101), (86, 279, 283, 110), (116, 284, 285, 122), (110, 283, 284, 116), (128, 286, 319, 129), (122, 285, 286, 128), (137, 320, 321, 143), (107, 315, 320, 137), (149, 322, 323, 155), (143, 321, 322, 149), (155, 323, 324, 161), (167, 325, 292, 168), (161, 324, 325, 167), (217, 290, 291, 219), (219, 291, 292, 221), (215, 289, 290, 217), (213, 288, 289, 215), (211, 287, 288, 213), (206, 318, 319, 208), (204, 317, 318, 206), (202, 316, 317, 204), (194, 312, 316, 202), (199, 281, 282, 201), (201, 282, 287, 211), (188, 276, 280, 197), (863, 867, 281, 199), (717, 721, 311, 192), (192, 311, 312, 194), (183, 306, 310, 190), (502, 507, 308, 187), (187, 308, 307, 184), (184, 307, 306, 183), (173, 296, 304, 181), (480, 375, 377, 481), (429, 376, 377, 396), (427, 372, 374, 428), (428, 374, 376, 429), (478, 371, 373, 479), (479, 373, 375, 480), (425, 368, 370, 426), (477, 369, 371, 478), (426, 370, 372, 427), (476, 367, 369, 477), (419, 356, 366, 424), (471, 357, 367, 476), (424, 366, 368, 425), (455, 362, 364, 456), (390, 365, 364, 423), (388, 361, 363, 389), (389, 363, 365, 390), (453, 358, 360, 454), (454, 360, 362, 455), (387, 359, 361, 388), (418, 354, 356, 419), (872, 868, 355, 470), (470, 355, 357, 471), (409, 338, 352, 417), (870, 869, 354, 418), (382, 349, 351, 383), (448, 348, 350, 449), (449, 350, 358, 453), (383, 351, 359, 387), (380, 344, 347, 381), (726, 722, 348, 448), (724, 723, 349, 382), (397, 413, 345, 326), (465, 344, 353, 469), (512, 508, 343, 445), (510, 509, 342, 379), (379, 342, 341, 378), (445, 343, 340, 444), (444, 340, 339, 443), (443, 339, 346, 447), (433, 329, 337, 441), (399, 328, 336, 407), (378, 341, 338, 409), (404, 406, 335, 333), (399, 405, 334, 328), (402, 404, 333, 331), (405, 403, 332, 334), (398, 402, 331, 327), (403, 401, 330, 332), (401, 397, 326, 330), (406, 400, 329, 335), (413, 398, 327, 345), (58, 9, 398, 413), (29, 11, 400, 406), (16, 8, 397, 401), (22, 16, 401, 403), (9, 17, 402, 398), (28, 22, 403, 405), (17, 23, 404, 402), (10, 28, 405, 399), (23, 29, 406, 404), (44, 378, 409, 38), (10, 399, 407, 32), (49, 379, 378, 44), (495, 510, 379, 49), (8, 58, 413, 397), (713, 724, 382, 84), (69, 380, 381, 78), (90, 383, 387, 114), (84, 382, 383, 90), (874, 870, 418, 98), (38, 409, 417, 92), (98, 418, 419, 104), (114, 387, 388, 120), (126, 389, 390, 132), (120, 388, 389, 126), (132, 390, 423, 130), (134, 424, 425, 140), (104, 419, 424, 134), (146, 426, 427, 152), (140, 425, 426, 146), (158, 428, 429, 164), (152, 427, 428, 158), (164, 429, 396, 169), (375, 395, 396, 377), (371, 393, 394, 373), (373, 394, 395, 375), (369, 392, 393, 371), (367, 391, 392, 369), (357, 386, 391, 367), (362, 422, 423, 364), (358, 420, 421, 360), (360, 421, 422, 362), (868, 871, 385, 355), (355, 385, 386, 357), (348, 415, 416, 350), (350, 416, 420, 358), (722, 725, 415, 348), (344, 380, 384, 353), (508, 511, 412, 343), (343, 412, 411, 340), (340, 411, 410, 339), (339, 410, 414, 346), (329, 400, 408, 337), (6, 433, 441, 35), (41, 443, 447, 77), (42, 444, 443, 41), (52, 445, 444, 42), (498, 512, 445, 52), (68, 465, 469, 94), (711, 726, 448, 83), (89, 449, 453, 113), (83, 448, 449, 89), (100, 470, 471, 106), (861, 872, 470, 100), (119, 454, 455, 125), (113, 453, 454, 119), (125, 455, 456, 131), (106, 471, 476, 136), (136, 476, 477, 142), (142, 477, 478, 148), (154, 479, 480, 160), (148, 478, 479, 154), (160, 480, 481, 166), (376, 462, 481, 377), (372, 460, 461, 374), (374, 461, 462, 376), (368, 458, 459, 370), (370, 459, 460, 372), (356, 452, 457, 366), (366, 457, 458, 368), (365, 475, 456, 364), (361, 473, 474, 363), (363, 474, 475, 365), (359, 472, 473, 361), (354, 451, 452, 356), (338, 442, 450, 352), (869, 873, 451, 354), (349, 467, 468, 351), (351, 468, 472, 359), (344, 465, 466, 347), (723, 727, 467, 349), (326, 345, 446, 430), (509, 513, 464, 342), (342, 464, 463, 341), (328, 432, 440, 336), (341, 463, 442, 338), (333, 335, 439, 437), (328, 334, 438, 432), (331, 333, 437, 435), (334, 332, 436, 438), (327, 331, 435, 431), (332, 330, 434, 436), (330, 326, 430, 434), (335, 329, 433, 439), (345, 327, 431, 446), (485, 484, 482, 483), (486, 487, 489, 488), (490, 491, 493, 492), (529, 533, 513, 509), (518, 532, 512, 498), (528, 531, 511, 508), (515, 530, 510, 495), (530, 529, 509, 510), (532, 528, 508, 512), (522, 527, 507, 502), (516, 526, 506, 496), (523, 525, 505, 503), (519, 524, 504, 499), (526, 523, 503, 506), (524, 522, 502, 504), (514, 521, 501, 494), (517, 520, 500, 497), (527, 517, 497, 507), (520, 516, 496, 500), (531, 519, 499, 511), (525, 515, 495, 505), (521, 518, 498, 501), (533, 514, 494, 513), (440, 33, 514, 533), (66, 35, 518, 521), (232, 32, 515, 525), (408, 34, 519, 531), (65, 30, 516, 520), (304, 31, 517, 527), (31, 65, 520, 517), (33, 66, 521, 514), (233, 181, 522, 524), (303, 180, 523, 526), (34, 233, 524, 519), (180, 232, 525, 523), (30, 303, 526, 516), (181, 304, 527, 522), (441, 337, 528, 532), (407, 336, 529, 530), (32, 407, 530, 515), (337, 408, 531, 528), (35, 441, 532, 518), (336, 440, 533, 529), (534, 535, 537, 536), (538, 539, 541, 540), (542, 543, 545, 544), (546, 547, 549, 548), (550, 551, 553, 552), (554, 555, 557, 556), (558, 559, 561, 560), (562, 563, 565, 564), (566, 567, 569, 568), (570, 571, 573, 572), (574, 575, 577, 576), (581, 580, 578, 579), (582, 583, 585, 584), (586, 587, 589, 588), (590, 591, 593, 592), (594, 595, 597, 596), (598, 599, 601, 600), (602, 603, 605, 604), (606, 607, 609, 608), (610, 611, 613, 612), (614, 615, 617, 616), (618, 619, 621, 620), (622, 623, 625, 624), (626, 627, 629, 628), (630, 631, 633, 632), (637, 636, 634, 635), (638, 639, 641, 640), (642, 643, 645, 644), (646, 647, 649, 648), (650, 651, 653, 652), (654, 655, 657, 656), (658, 659, 661, 660), (662, 663, 665, 664), (666, 667, 669, 668), (670, 671, 673, 672), (674, 675, 677, 676), (678, 679, 681, 680), (682, 683, 685, 684), (686, 687, 689, 688), (690, 691, 693, 692), (694, 695, 697, 696), (698, 699, 701, 700), (702, 703, 705, 704), (706, 707, 709, 708), (741, 745, 727, 723), (728, 744, 726, 711), (740, 743, 725, 722), (729, 742, 724, 713), (742, 741, 723, 724), (744, 740, 722, 726), (735, 739, 721, 717), (733, 738, 720, 715), (734, 737, 719, 716), (730, 736, 718, 710), (736, 735, 717, 718), (738, 734, 716, 720), (737, 729, 713, 719), (732, 733, 715, 714), (739, 732, 714, 721), (731, 728, 711, 712), (743, 730, 710, 725), (745, 731, 712, 727), (466, 79, 731, 745), (414, 76, 730, 743), (79, 77, 728, 731), (310, 75, 732, 739), (75, 74, 733, 732), (258, 78, 729, 737), (277, 191, 734, 738), (239, 190, 735, 736), (76, 239, 736, 730), (191, 258, 737, 734), (74, 277, 738, 733), (190, 310, 739, 735), (447, 346, 740, 744), (381, 347, 741, 742), (78, 381, 742, 729), (346, 414, 743, 740), (77, 447, 744, 728), (347, 466, 745, 741), (746, 747, 749, 748), (750, 751, 753, 752), (754, 755, 757, 756), (758, 759, 761, 760), (762, 763, 765, 764), (766, 767, 769, 768), (770, 771, 773, 772), (853, 857, 791, 787), (845, 856, 790, 779), (852, 855, 789, 786), (840, 854, 788, 775), (854, 853, 787, 788), (856, 852, 786, 790), (847, 851, 785, 781), (844, 850, 784, 778), (846, 849, 783, 780), (841, 848, 782, 777), (848, 847, 781, 782), (850, 846, 780, 784), (849, 840, 775, 783), (855, 841, 777, 789), (842, 845, 779, 774), (843, 844, 778, 776), (857, 842, 774, 791), (851, 843, 776, 785), (792, 793, 795, 794), (796, 797, 799, 798), (800, 801, 803, 802), (804, 805, 807, 806), (808, 809, 811, 810), (812, 813, 815, 814), (816, 817, 819, 818), (820, 821, 823, 822), (824, 825, 827, 826), (828, 829, 831, 830), (832, 833, 835, 834), (836, 837, 839, 838), (280, 96, 843, 851), (450, 93, 842, 857), (96, 95, 844, 843), (93, 94, 845, 842), (384, 97, 841, 855), (242, 92, 840, 849), (313, 196, 846, 850), (261, 197, 847, 848), (97, 261, 848, 841), (196, 242, 849, 846), (95, 313, 850, 844), (197, 280, 851, 847), (469, 353, 852, 856), (417, 352, 853, 854), (92, 417, 854, 840), (353, 384, 855, 852), (94, 469, 856, 845), (352, 450, 857, 853), (787, 791, 873, 869), (779, 790, 872, 861), (786, 789, 871, 868), (775, 788, 870, 874), (788, 787, 869, 870), (790, 786, 868, 872), (781, 785, 867, 863), (778, 784, 866, 860), (780, 783, 865, 862), (777, 782, 864, 875), (782, 781, 863, 864), (784, 780, 862, 866), (783, 775, 874, 865), (789, 777, 875, 871), (774, 779, 861, 858), (776, 778, 860, 859), (791, 774, 858, 873), (785, 776, 859, 867)])
me_cube.polygons.foreach_set('material_index', [4, 0, 5, 0, 5, 4, 4, 0, 0, 4, 4, 4, 4, 4, 4, 4, 1, 1, 4, 4, 4, 4, 5, 5, 1, 1, 1, 1, 0, 0, 0, 0, 0, 0, 0, 0, 0, 0, 0, 0, 0, 0, 0, 0, 0, 0, 2, 2, 2, 2, 2, 2, 2, 2, 0, 0, 0, 0, 0, 0, 0, 1, 1, 4, 4, 4, 4, 4, 5, 5, 0, 4, 0, 0, 0, 0, 0, 0, 0, 0, 0, 0, 0, 0, 0, 0, 0, 0, 0, 0, 0, 0, 0, 0, 0, 0, 0, 0, 0, 0, 0, 0, 0, 0, 0, 0, 0, 0, 0, 0, 0, 0, 0, 0, 0, 0, 0, 0, 0, 0, 0, 0, 0, 0, 0, 0, 0, 0, 0, 0, 0, 0, 0, 0, 0, 0, 0, 0, 0, 0, 0, 0, 0, 0, 0, 0, 0, 0, 0, 0, 0, 0, 0, 0, 0, 0, 0, 0, 0, 0, 0, 0, 0, 0, 0, 0, 0, 0, 0, 0, 0, 0, 0, 0, 0, 0, 0, 0, 0, 0, 0, 0, 0, 0, 0, 0, 0, 0, 0, 0, 0, 0, 0, 0, 0, 0, 0, 0, 0, 0, 0, 0, 4, 2, 2, 0, 0, 0, 0, 0, 1, 5, 4, 1, 4, 4, 4, 0, 0, 4, 0, 0, 0, 2, 0, 0, 0, 0, 0, 0, 0, 0, 0, 0, 0, 0, 0, 0, 0, 0, 0, 0, 0, 0, 0, 0, 0, 0, 0, 0, 0, 0, 0, 0, 0, 0, 0, 0, 4, 2, 0, 0, 0, 1, 5, 4, 1, 4, 4, 4, 0, 4, 4, 0, 4, 4, 4, 1, 4, 5, 1, 0, 0, 0, 2, 4, 0, 0, 0, 0, 0, 0, 0, 0, 0, 0, 0, 0, 0, 0, 0, 0, 0, 0, 0, 0, 0, 0, 0, 0, 0, 0, 0, 0, 0, 0, 0, 0, 0, 0, 2, 0, 0, 0, 0, 0, 0, 0, 0, 0, 0, 0, 0, 0, 0, 0, 0, 0, 0, 0, 0, 0, 0, 0, 0, 0, 0, 0, 0, 0, 0, 0, 0, 0, 0, 0, 4, 0, 2, 2, 0, 0, 0, 0, 0, 0, 0, 1, 5, 4, 1, 4, 4, 4, 0, 4, 4, 0, 4, 4, 4, 1, 4, 5, 1, 0, 0, 0, 2, 4, 0, 0, 0, 0, 0, 0, 0, 0, 0, 0, 0, 0, 0, 0, 0, 0, 0, 0, 0, 0, 0, 0, 0, 0, 0, 0, 0, 0, 0, 0, 0, 0, 0, 2, 0, 0, 0, 0, 0, 0, 0, 0, 2, 0, 0, 0, 0, 0, 0, 0, 0, 0, 0, 0, 0, 0, 0, 0, 0, 0, 0, 0, 0, 0, 0, 0, 0, 0, 0, 0, 0, 0, 0, 0, 0, 0, 4, 2, 0, 0, 0, 1, 5, 4, 1, 4, 4, 4, 0, 4, 0, 0, 0, 2, 2, 2, 2, 2, 2, 2, 2, 2, 2, 2, 2, 2, 2, 2, 2, 2, 2, 2, 2, 5, 5, 5, 0, 5, 0, 5, 5, 0, 5, 0, 5, 5, 0, 0, 5, 5, 0, 0, 5, 0, 0, 0, 0, 0, 0, 3, 0, 0, 3, 6, 3, 3, 3, 3, 3, 3, 3, 3, 3, 3, 3, 3, 3, 0, 3, 3, 3, 3, 3, 3, 3, 3, 3, 3, 3, 3, 3, 6, 3, 3, 3, 3, 3, 0, 0, 0, 0, 0, 0, 0, 0, 0, 0, 0, 0, 0, 2, 0, 2, 0, 0, 0, 0, 0, 0, 0, 0, 0, 0, 0, 0, 0, 0, 0, 0, 0, 0, 0, 0, 3, 3, 3, 3, 3, 3, 3, 2, 0, 0, 2, 2, 0, 0, 2, 2, 0, 0, 2, 2, 0, 2, 2, 2, 0, 3, 3, 3, 3, 0, 0, 3, 3, 3, 3, 3, 3, 0, 0, 0, 0, 0, 0, 0, 0, 0, 0, 0, 0, 0, 0, 0, 0, 0, 0, 2, 0, 0, 2, 2, 0, 0, 2, 2, 0, 0, 2, 2, 0, 2, 2, 2, 0])
me_cube.materials.append(mat_material)
me_cube.materials.append(mat_material_001)
me_cube.materials.append(mat_material_002)
me_cube.materials.append(mat_material_003)
me_cube.materials.append(mat_material_004)
me_cube.materials.append(mat_material_005)
me_cube.materials.append(mat_material_006)
me_cube.use_remesh_preserve_volume = False
me_cube.use_remesh_preserve_attributes = False
me_cube.use_mirror_vertex_groups = False
me_cube.update()

# ---- objects
ob_cube = bpy.data.objects.new('Cube', me_cube)
ob_camera = bpy.data.objects.new('Camera', cam_camera)

# ---- transforms, parenting, visibility, modifiers, constraints
ob_cube.location = (0.4417, -2.51, 1.731)
ob_cube.rotation_euler = (0.002021, -0.0254, -4.71)
ob_cube.scale = (1.149, 3.38, 0.8618)
ob_cube.lock_rotations_4d = False
ob_cube.empty_display_type = 'ARROWS'
ob_cube.lineart.crease_threshold = 0.0
ob_camera.location = (6.737, -5.55, 5.074)
ob_camera.rotation_euler = (1.109, 0.0, 0.8149)
ob_camera.scale = (0.795, 0.795, 0.795)
ob_camera.lock_rotations_4d = False
ob_camera.empty_display_type = 'ARROWS'
ob_camera.color = (0.0, 0.0, 0.0, 0.0)
ob_camera.display_type = 'WIRE'
ob_camera.lineart.crease_threshold = 0.0

# ---- collection membership
col_collection_1.objects.link(ob_cube)
col_collection_1.objects.link(ob_camera)

# ---- scene / render settings (as saved in the file)
scene.camera = ob_camera
scene.frame_start = 1; scene.frame_end = 120; scene.frame_set(1)
scene.render.engine = 'BLENDER_EEVEE_NEXT'
scene.render.resolution_percentage = 50
scene.render.dither_intensity = 0.0
scene.cycles.use_denoising = False
scene.cycles.samples = 128
scene.cycles.sampling_pattern = 'TABULATED_SOBOL'
scene.cycles.use_adaptive_sampling = False
scene.cycles.use_light_tree = False
scene.cycles.blur_glossy = 0.0
scene.cycles.sample_clamp_indirect = 0.0
scene.view_settings.view_transform = 'Standard'
bpy.context.view_layer.update()

# ---- added for rendering (the .blend has no usable light): sun
light_auto_sun = bpy.data.lights.new('AutoSun', 'SUN')
light_auto_sun.energy = 3.0
light_auto_sun.angle = 0.0523599
ob_auto_sun = bpy.data.objects.new('AutoSun', light_auto_sun)
scene.collection.objects.link(ob_auto_sun)
ob_auto_sun.rotation_euler = (0.872665, 0.174533, 0.523599)
bpy.context.view_layer.update()
